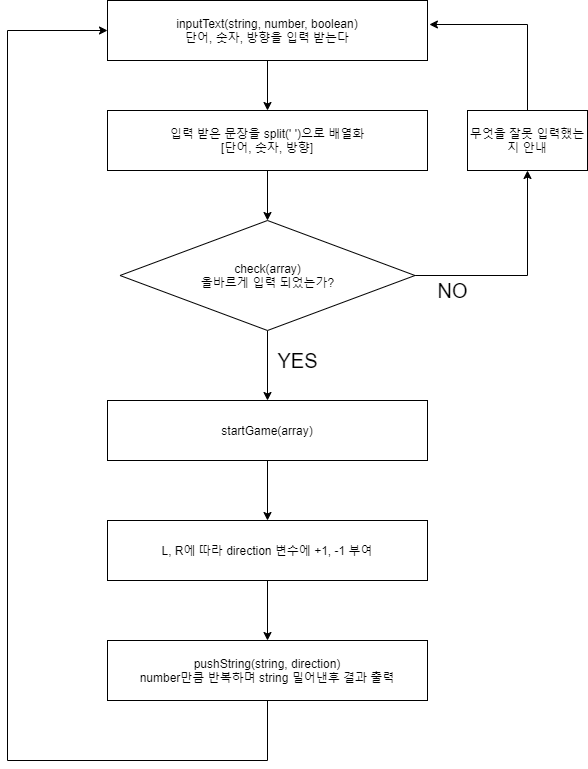

The diagram above was exported from draw.io. Its source (the exported page's mxGraphModel, read from the mxfile embedded in the PNG):
<mxGraphModel dx="1102" dy="582" grid="1" gridSize="10" guides="1" tooltips="1" connect="1" arrows="1" fold="1" page="1" pageScale="1" pageWidth="827" pageHeight="1169" math="0" shadow="0">
  <root>
    <mxCell id="0" />
    <mxCell id="1" parent="0" />
    <mxCell id="40Va3qYRgqmX_XxnX27M-22" style="edgeStyle=orthogonalEdgeStyle;rounded=0;orthogonalLoop=1;jettySize=auto;html=1;" edge="1" parent="1" source="40Va3qYRgqmX_XxnX27M-1" target="40Va3qYRgqmX_XxnX27M-9">
      <mxGeometry relative="1" as="geometry" />
    </mxCell>
    <mxCell id="40Va3qYRgqmX_XxnX27M-1" value="inputText(string, number, boolean)&lt;br&gt;단어, 숫자, 방향을 입력 받는다" style="rounded=0;whiteSpace=wrap;html=1;" vertex="1" parent="1">
      <mxGeometry x="240" y="40" width="320" height="60" as="geometry" />
    </mxCell>
    <mxCell id="40Va3qYRgqmX_XxnX27M-17" value="" style="edgeStyle=orthogonalEdgeStyle;rounded=0;orthogonalLoop=1;jettySize=auto;html=1;" edge="1" parent="1" source="40Va3qYRgqmX_XxnX27M-2" target="40Va3qYRgqmX_XxnX27M-16">
      <mxGeometry relative="1" as="geometry" />
    </mxCell>
    <mxCell id="40Va3qYRgqmX_XxnX27M-24" style="edgeStyle=orthogonalEdgeStyle;rounded=0;orthogonalLoop=1;jettySize=auto;html=1;" edge="1" parent="1" source="40Va3qYRgqmX_XxnX27M-2" target="40Va3qYRgqmX_XxnX27M-19">
      <mxGeometry relative="1" as="geometry" />
    </mxCell>
    <mxCell id="40Va3qYRgqmX_XxnX27M-2" value="check(array)&lt;br&gt;올바르게 입력 되었는가?" style="rhombus;whiteSpace=wrap;html=1;rounded=0;" vertex="1" parent="1">
      <mxGeometry x="252.5" y="260" width="295" height="110" as="geometry" />
    </mxCell>
    <mxCell id="40Va3qYRgqmX_XxnX27M-5" value="&lt;font style=&quot;font-size: 20px&quot;&gt;NO&lt;/font&gt;" style="text;html=1;align=center;verticalAlign=middle;resizable=0;points=[];autosize=1;" vertex="1" parent="1">
      <mxGeometry x="490" y="160" width="50" height="20" as="geometry" />
    </mxCell>
    <mxCell id="40Va3qYRgqmX_XxnX27M-7" value="&lt;span style=&quot;font-size: 20px&quot;&gt;YES&lt;/span&gt;" style="text;html=1;align=center;verticalAlign=middle;resizable=0;points=[];autosize=1;" vertex="1" parent="1">
      <mxGeometry x="400" y="390" width="60" height="20" as="geometry" />
    </mxCell>
    <mxCell id="40Va3qYRgqmX_XxnX27M-23" style="edgeStyle=orthogonalEdgeStyle;rounded=0;orthogonalLoop=1;jettySize=auto;html=1;" edge="1" parent="1" source="40Va3qYRgqmX_XxnX27M-9" target="40Va3qYRgqmX_XxnX27M-2">
      <mxGeometry relative="1" as="geometry" />
    </mxCell>
    <mxCell id="40Va3qYRgqmX_XxnX27M-9" value="입력 받은 문장을 split(' ')으로 배열화&lt;br&gt;[단어, 숫자, 방향]" style="whiteSpace=wrap;html=1;rounded=0;" vertex="1" parent="1">
      <mxGeometry x="240" y="150" width="320" height="60" as="geometry" />
    </mxCell>
    <mxCell id="40Va3qYRgqmX_XxnX27M-18" style="edgeStyle=orthogonalEdgeStyle;rounded=0;orthogonalLoop=1;jettySize=auto;html=1;entryX=1.006;entryY=0.4;entryDx=0;entryDy=0;entryPerimeter=0;" edge="1" parent="1" source="40Va3qYRgqmX_XxnX27M-16" target="40Va3qYRgqmX_XxnX27M-1">
      <mxGeometry relative="1" as="geometry">
        <mxPoint x="780" y="100" as="targetPoint" />
        <Array as="points">
          <mxPoint x="660" y="64" />
        </Array>
      </mxGeometry>
    </mxCell>
    <mxCell id="40Va3qYRgqmX_XxnX27M-16" value="무엇을 잘못 입력했는지 안내" style="whiteSpace=wrap;html=1;rounded=0;" vertex="1" parent="1">
      <mxGeometry x="600" y="150" width="120" height="60" as="geometry" />
    </mxCell>
    <mxCell id="40Va3qYRgqmX_XxnX27M-27" value="" style="edgeStyle=orthogonalEdgeStyle;rounded=0;orthogonalLoop=1;jettySize=auto;html=1;" edge="1" parent="1" source="40Va3qYRgqmX_XxnX27M-19" target="40Va3qYRgqmX_XxnX27M-26">
      <mxGeometry relative="1" as="geometry" />
    </mxCell>
    <mxCell id="40Va3qYRgqmX_XxnX27M-19" value="startGame(array)" style="whiteSpace=wrap;html=1;rounded=0;" vertex="1" parent="1">
      <mxGeometry x="240" y="440" width="320" height="60" as="geometry" />
    </mxCell>
    <mxCell id="40Va3qYRgqmX_XxnX27M-25" value="&lt;span style=&quot;font-size: 20px&quot;&gt;NO&lt;/span&gt;" style="text;html=1;align=center;verticalAlign=middle;resizable=0;points=[];autosize=1;" vertex="1" parent="1">
      <mxGeometry x="560" y="320" width="50" height="20" as="geometry" />
    </mxCell>
    <mxCell id="40Va3qYRgqmX_XxnX27M-29" value="" style="edgeStyle=orthogonalEdgeStyle;rounded=0;orthogonalLoop=1;jettySize=auto;html=1;" edge="1" parent="1" source="40Va3qYRgqmX_XxnX27M-26" target="40Va3qYRgqmX_XxnX27M-28">
      <mxGeometry relative="1" as="geometry" />
    </mxCell>
    <mxCell id="40Va3qYRgqmX_XxnX27M-26" value="L, R에 따라 direction 변수에 +1, -1 부여" style="whiteSpace=wrap;html=1;rounded=0;" vertex="1" parent="1">
      <mxGeometry x="240" y="560" width="320" height="60" as="geometry" />
    </mxCell>
    <mxCell id="40Va3qYRgqmX_XxnX27M-30" style="edgeStyle=orthogonalEdgeStyle;rounded=0;orthogonalLoop=1;jettySize=auto;html=1;entryX=0;entryY=0.5;entryDx=0;entryDy=0;" edge="1" parent="1" source="40Va3qYRgqmX_XxnX27M-28" target="40Va3qYRgqmX_XxnX27M-1">
      <mxGeometry relative="1" as="geometry">
        <mxPoint x="140" y="260" as="targetPoint" />
        <Array as="points">
          <mxPoint x="400" y="800" />
          <mxPoint x="140" y="800" />
          <mxPoint x="140" y="70" />
        </Array>
      </mxGeometry>
    </mxCell>
    <mxCell id="40Va3qYRgqmX_XxnX27M-28" value="pushString(string, direction)&lt;br&gt;number만큼 반복하며 string 밀어낸후 결과 출력" style="whiteSpace=wrap;html=1;rounded=0;" vertex="1" parent="1">
      <mxGeometry x="240" y="680" width="320" height="60" as="geometry" />
    </mxCell>
  </root>
</mxGraphModel>